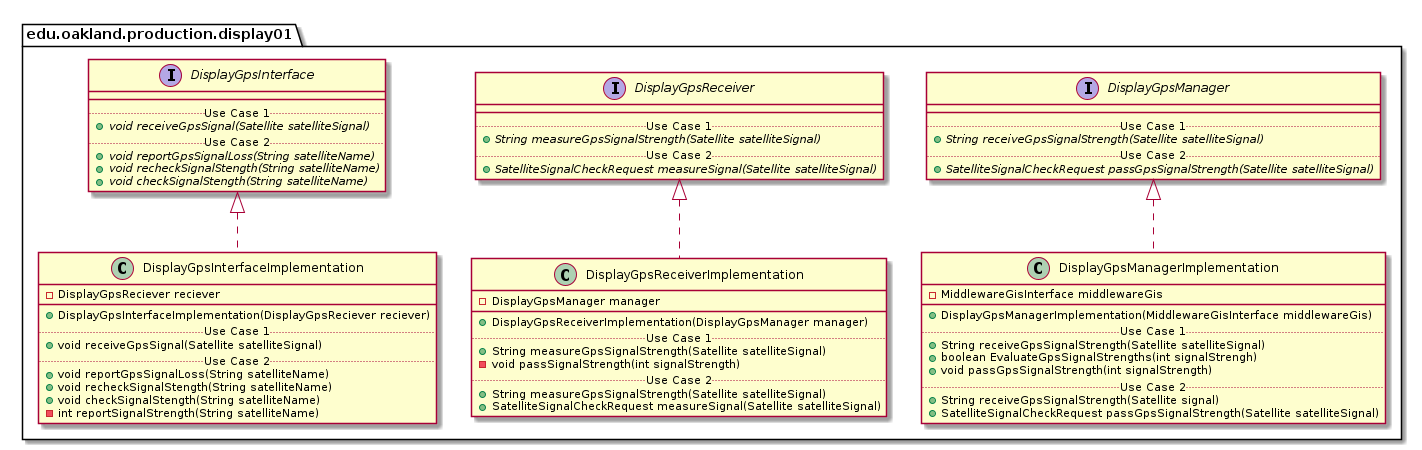

The diagram above was rendered by PlantUML. Its source (embedded in the PNG):
@startuml Display01ProductionPackage_InternalDependencies

package edu.oakland.production.display01 {
    
}


package edu.oakland.production.display01 {
    interface DisplayGpsInterface {
        __
        .. Use Case 1 ..
        {abstract} + void receiveGpsSignal(Satellite satelliteSignal)
        .. Use Case 2 ..
        {abstract} + void reportGpsSignalLoss(String satelliteName)
        {abstract} + void recheckSignalStength(String satelliteName)
        {abstract} + void checkSignalStength(String satelliteName)
    }
}


package edu.oakland.production.display01 {
    interface DisplayGpsReceiver {
        __
        .. Use Case 1 ..
        {abstract} + String measureGpsSignalStrength(Satellite satelliteSignal)
        .. Use Case 2 ..
        {abstract} + SatelliteSignalCheckRequest measureSignal(Satellite satelliteSignal)
    }
}


package edu.oakland.production.display01 {
    interface DisplayGpsManager {
        __
        .. Use Case 1 ..
        {abstract} + String receiveGpsSignalStrength(Satellite satelliteSignal)
        .. Use Case 2 ..
        {abstract} + SatelliteSignalCheckRequest passGpsSignalStrength(Satellite satelliteSignal)
    }
}



package edu.oakland.production.display01 {
    class DisplayGpsInterfaceImplementation {
        - DisplayGpsReciever reciever
        __
        + DisplayGpsInterfaceImplementation(DisplayGpsReciever reciever)
        .. Use Case 1 ..
        + void receiveGpsSignal(Satellite satelliteSignal)
        .. Use Case 2 ..
        + void reportGpsSignalLoss(String satelliteName)
        + void recheckSignalStength(String satelliteName)
        + void checkSignalStength(String satelliteName)
        - int reportSignalStrength(String satelliteName)
    }
}


DisplayGpsInterfaceImplementation .up.|> DisplayGpsInterface

package edu.oakland.production.display01 {
    class DisplayGpsReceiverImplementation {
        - DisplayGpsManager manager
        __
        + DisplayGpsReceiverImplementation(DisplayGpsManager manager)
        .. Use Case 1 ..
        + String measureGpsSignalStrength(Satellite satelliteSignal)
        - void passSignalStrength(int signalStrength)
        .. Use Case 2 ..
        + String measureGpsSignalStrength(Satellite satelliteSignal)
        + SatelliteSignalCheckRequest measureSignal(Satellite satelliteSignal)
    }
}


DisplayGpsReceiverImplementation .up.|> DisplayGpsReceiver

package edu.oakland.production.display01 {
  class DisplayGpsManagerImplementation {
    - MiddlewareGisInterface middlewareGis
   __
    + DisplayGpsManagerImplementation(MiddlewareGisInterface middlewareGis)
    .. Use Case 1 ..
    + String receiveGpsSignalStrength(Satellite satelliteSignal)
    + boolean EvaluateGpsSignalStrengths(int signalStrengh)
    + void passGpsSignalStrength(int signalStrength)
    .. Use Case 2 ..
    + String receiveGpsSignalStrength(Satellite signal)
    + SatelliteSignalCheckRequest passGpsSignalStrength(Satellite satelliteSignal)
    }
}


DisplayGpsManagerImplementation .up.|> DisplayGpsManager

@enduml